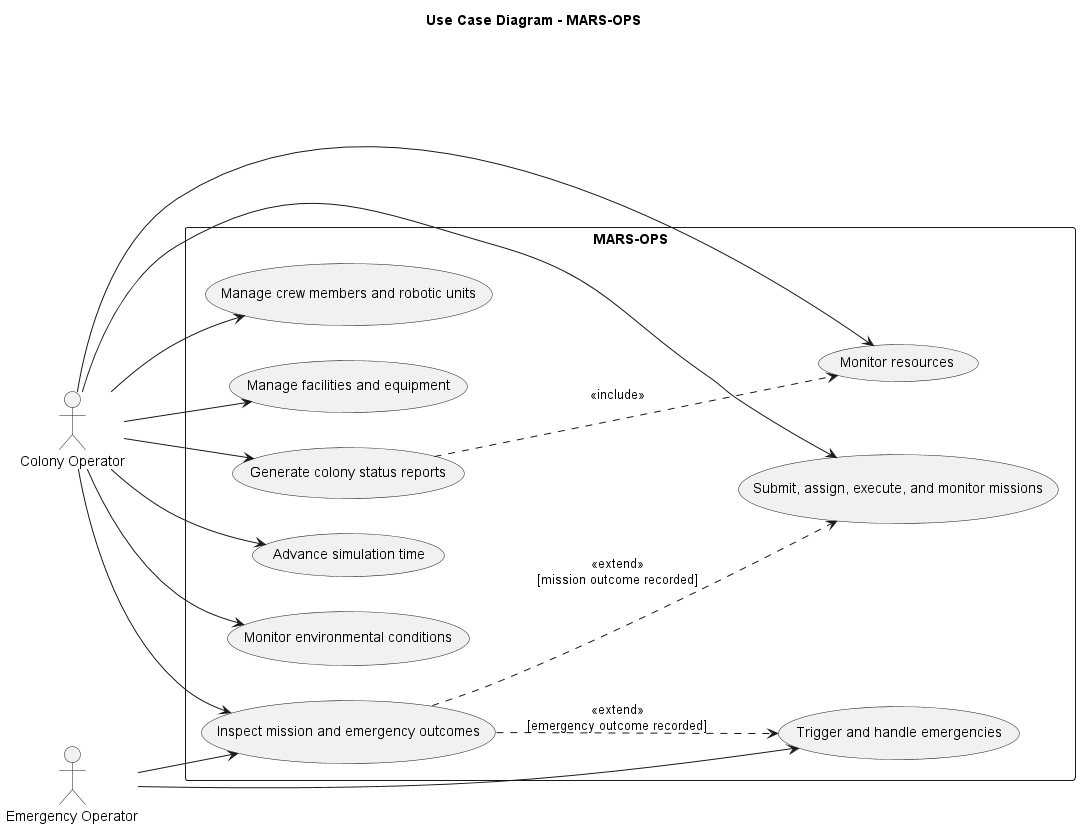

The diagram above was rendered by PlantUML. Its source (embedded in the PNG):
@startuml use_case_diagram
title Use Case Diagram - MARS-OPS
left to right direction
skinparam packageStyle rectangle

actor "Colony Operator" as CO
actor "Emergency Operator" as EO

rectangle "MARS-OPS" {
    usecase "Manage crew members and robotic units" as UC1
    usecase "Manage facilities and equipment" as UC2
    usecase "Monitor resources" as UC3
    usecase "Generate colony status reports" as UC4
    usecase "Submit, assign, execute, and monitor missions" as UC5
    usecase "Advance simulation time" as UC6
    usecase "Monitor environmental conditions" as UC7
    usecase "Trigger and handle emergencies" as UC8
    usecase "Inspect mission and emergency outcomes" as UC9
}

CO --> UC1
CO --> UC2
CO --> UC3
CO --> UC4
CO --> UC5
CO --> UC6
CO --> UC7
CO --> UC9
EO --> UC8
EO --> UC9

UC4 ..> UC3 : <<include>>
UC9 ..> UC5 : <<extend>>\n[mission outcome recorded]
UC9 ..> UC8 : <<extend>>\n[emergency outcome recorded]
@enduml